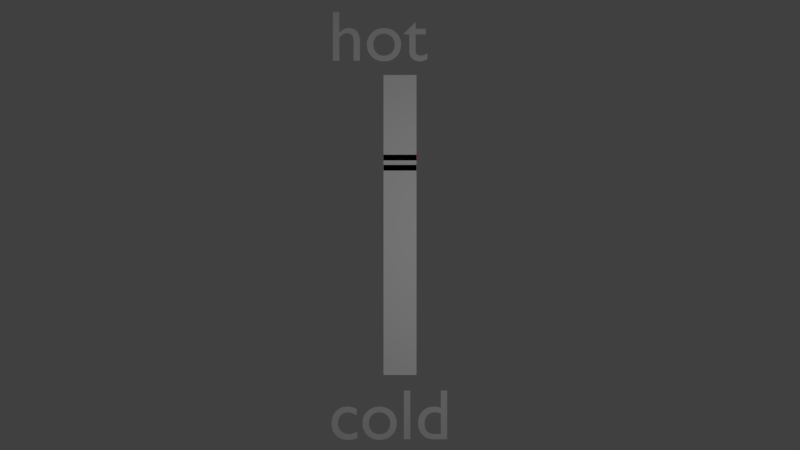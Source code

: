 # Source: oop.blend  (saved by Blender 2.79.0; exported with 4.5.12 LTS)
import bpy
from mathutils import Matrix  # noqa: F401  (used for matrix-valued properties, if any)

bpy.ops.wm.read_factory_settings(use_empty=True)
scene = bpy.context.scene
scene.name = 'Scene'

# ---- collections
col_collection_1 = bpy.data.collections.new('Collection 1'); scene.collection.children.link(col_collection_1)

# ---- materials (node trees are filled in below, after node groups)
mat_some_001 = bpy.data.materials.new('some.001')
mat_some_001.alpha_threshold = 0.0
mat_some_001.use_transparent_shadow = False
mat_some_001.diffuse_color = (0.7697, 0.1608, 0.2631, 1.0)
mat_some_001.roughness = 0.5
mat_some = bpy.data.materials.new('some')
mat_some.alpha_threshold = 0.0
mat_some.use_transparent_shadow = False
mat_some.diffuse_color = (0.2736, 0.5393, 0.7561, 1.0)
mat_some.roughness = 0.5
mat_kernel_color = bpy.data.materials.new('kernel_color')
mat_kernel_color.alpha_threshold = 0.0
mat_kernel_color.use_transparent_shadow = False
mat_kernel_color.diffuse_color = (1.0, 1.0, 1.0, 1.0)
mat_kernel_color.roughness = 0.5

# ---- material node trees

# ---- world
world_world = bpy.data.worlds.new('World'); scene.world = world_world
world_world.color = (0.05088, 0.05088, 0.05088)
world_world.use_sun_shadow = False
world_world.sun_shadow_jitter_overblur = 0.0
world_world.cycles.sampling_method = 'MANUAL'

# ---- cameras
cam_cam_009 = bpy.data.cameras.new('cam.009')
cam_cam_009.clip_end = 100.0
cam_cam_009.lens = 10.0
cam_cam_009.sensor_width = 32.0
cam_cam_009.sensor_height = 18.0
cam_cam_009.dof.focus_distance = 0.0
cam_cam_009.dof.aperture_fstop = 128.0
cam_cam_009.dof.aperture_blades = 6

# ---- lights
light_lampa_009 = bpy.data.lights.new('lampa.009', 'POINT')
light_lampa_009.transmission_factor = 0.0
light_lampa_009.energy = 100.0
light_lampa_009.shadow_buffer_clip_start = 0.5
light_lampa_009.shadow_soft_size = 0.1
light_lampa_009.shadow_maximum_resolution = 0.006
light_lampa_009.use_absolute_resolution = True

# ---- meshes
me_culture_2mesh = bpy.data.meshes.new('culture_2Mesh')
me_culture_2mesh.from_pydata([(-0.2, -0.2, 0.0), (0.2, -0.2, 0.0), (-0.2, 0.2, 0.0), (0.2, 0.2, 0.0)], [], [(0, 1, 3, 2)])
me_culture_2mesh.materials.append(mat_some_001)
me_culture_2mesh.use_remesh_preserve_volume = False
me_culture_2mesh.use_remesh_preserve_attributes = False
me_culture_2mesh.use_mirror_vertex_groups = False
me_culture_2mesh.update()
me_culture_1mesh = bpy.data.meshes.new('culture_1Mesh')
me_culture_1mesh.from_pydata([(-0.2, -0.2, 0.0), (0.2, -0.2, 0.0), (-0.2, 0.2, 0.0), (0.2, 0.2, 0.0)], [], [(0, 1, 3, 2)])
me_culture_1mesh.materials.append(mat_some)
me_culture_1mesh.use_remesh_preserve_volume = False
me_culture_1mesh.use_remesh_preserve_attributes = False
me_culture_1mesh.use_mirror_vertex_groups = False
me_culture_1mesh.update()
me_kernelmesh = bpy.data.meshes.new('kernelMesh')
me_kernelmesh.from_pydata([(-0.7, -0.7, 0.0), (0.7, -0.7, 0.0), (-0.7, 0.7, 0.0), (0.7, 0.7, 0.0)], [], [(0, 1, 3, 2)])
me_kernelmesh.materials.append(mat_kernel_color)
me_kernelmesh.use_remesh_preserve_volume = False
me_kernelmesh.use_remesh_preserve_attributes = False
me_kernelmesh.use_mirror_vertex_groups = False
me_kernelmesh.update()

# ---- curves / text
txt_text_022 = bpy.data.curves.new('Text.022', 'FONT')
txt_text_022.dimensions = '2D'
txt_text_022.body = 'cold'
txt_text_022.use_path_clamp = True
txt_text_022.bevel_resolution = 0
txt_text_021 = bpy.data.curves.new('Text.021', 'FONT')
txt_text_021.dimensions = '2D'
txt_text_021.body = 'hot'
txt_text_021.use_path_clamp = True
txt_text_021.bevel_resolution = 0

# ---- objects
ob_text_001 = bpy.data.objects.new('Text.001', txt_text_022)
ob_text = bpy.data.objects.new('Text', txt_text_021)
ob_culture_2 = bpy.data.objects.new('culture_2', me_culture_2mesh)
ob_culture_1 = bpy.data.objects.new('culture_1', me_culture_1mesh)
ob_kernel = bpy.data.objects.new('kernel', me_kernelmesh)
ob_kamerka = bpy.data.objects.new('Kamerka', cam_cam_009)
ob_lampika = bpy.data.objects.new('Lampika', light_lampa_009)

# ---- transforms, parenting, visibility, modifiers, constraints
ob_text_001.location = (-1.0, -3.0, 0.0)
ob_text_001.lineart.crease_threshold = 0.0
ob_text.location = (-1.0, 2.3, 0.0)
ob_text.lineart.crease_threshold = 0.0
ob_culture_2.location = (0.0, 0.9441, 0.0)
ob_culture_2.scale = (1.2, 0.2, 0.0)
ob_culture_2.show_name = True
ob_culture_2.lineart.crease_threshold = 0.0
ob_culture_1.location = (0.0, 0.8018, 0.0)
ob_culture_1.scale = (1.2, 0.2, 0.0)
ob_culture_1.show_name = True
ob_culture_1.lineart.crease_threshold = 0.0
ob_kernel.location = (0.0, 0.0, 0.0)
ob_kernel.scale = (0.33, 3.0, 0.0)
ob_kernel.show_name = True
ob_kernel.lineart.crease_threshold = 0.0
ob_kamerka.location = (0.0, 0.0, 3.5)
ob_kamerka.lineart.crease_threshold = 0.0
ob_lampika.location = (1.0, 0.0, 4.5)
ob_lampika.lineart.crease_threshold = 0.0

# ---- collection membership
col_collection_1.objects.link(ob_text_001)
col_collection_1.objects.link(ob_text)
col_collection_1.objects.link(ob_culture_2)
col_collection_1.objects.link(ob_culture_1)
col_collection_1.objects.link(ob_kernel)
col_collection_1.objects.link(ob_kamerka)
col_collection_1.objects.link(ob_lampika)

# ---- scene / render settings (as saved in the file)
scene.camera = ob_kamerka
scene.frame_start = 1; scene.frame_end = 250; scene.frame_set(79420)
scene.render.engine = 'BLENDER_EEVEE_NEXT'
scene.render.resolution_percentage = 50
scene.render.dither_intensity = 0.0
scene.cycles.use_denoising = False
scene.cycles.samples = 128
scene.cycles.sampling_pattern = 'TABULATED_SOBOL'
scene.cycles.use_adaptive_sampling = False
scene.cycles.use_light_tree = False
scene.cycles.blur_glossy = 0.0
scene.cycles.sample_clamp_indirect = 0.0
scene.view_settings.view_transform = 'Standard'
bpy.context.view_layer.update()
